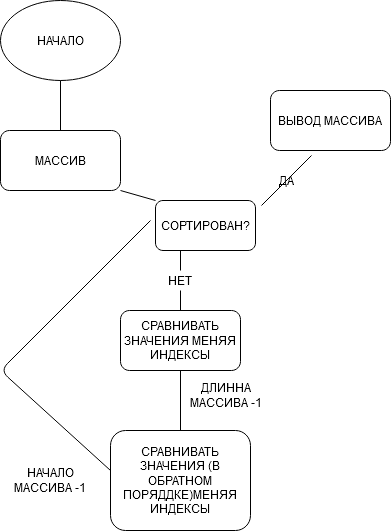

The diagram above was exported from draw.io. Its source (the exported page's mxGraphModel, read from the mxfile embedded in the PNG):
<mxGraphModel dx="1422" dy="830" grid="1" gridSize="10" guides="1" tooltips="1" connect="1" arrows="1" fold="1" page="1" pageScale="1" pageWidth="827" pageHeight="1169" background="none" math="0" shadow="0">
  <root>
    <mxCell id="0" />
    <mxCell id="1" parent="0" />
    <mxCell id="BHOKkhrNnpA3bSv5K8w_-1" value="НАЧАЛО" style="ellipse;whiteSpace=wrap;html=1;" parent="1" vertex="1">
      <mxGeometry x="180" y="10" width="120" height="80" as="geometry" />
    </mxCell>
    <mxCell id="BHOKkhrNnpA3bSv5K8w_-6" value="" style="endArrow=none;html=1;" parent="1" edge="1">
      <mxGeometry width="50" height="50" relative="1" as="geometry">
        <mxPoint x="240" y="140" as="sourcePoint" />
        <mxPoint x="240" y="90" as="targetPoint" />
      </mxGeometry>
    </mxCell>
    <mxCell id="BHOKkhrNnpA3bSv5K8w_-7" value="МАССИВ" style="rounded=1;whiteSpace=wrap;html=1;" parent="1" vertex="1">
      <mxGeometry x="180" y="140" width="120" height="60" as="geometry" />
    </mxCell>
    <mxCell id="BHOKkhrNnpA3bSv5K8w_-8" value="СОРТИРОВАН?" style="rounded=1;whiteSpace=wrap;html=1;" parent="1" vertex="1">
      <mxGeometry x="335" y="210" width="100" height="50" as="geometry" />
    </mxCell>
    <mxCell id="BHOKkhrNnpA3bSv5K8w_-9" value="" style="endArrow=none;html=1;entryX=1;entryY=1;entryDx=0;entryDy=0;exitX=0;exitY=0;exitDx=0;exitDy=0;" parent="1" source="BHOKkhrNnpA3bSv5K8w_-8" target="BHOKkhrNnpA3bSv5K8w_-7" edge="1">
      <mxGeometry width="50" height="50" relative="1" as="geometry">
        <mxPoint x="240" y="270" as="sourcePoint" />
        <mxPoint x="290" y="220" as="targetPoint" />
      </mxGeometry>
    </mxCell>
    <mxCell id="BHOKkhrNnpA3bSv5K8w_-11" value="ДА" style="text;html=1;strokeColor=none;fillColor=none;align=center;verticalAlign=middle;whiteSpace=wrap;rounded=0;" parent="1" vertex="1">
      <mxGeometry x="446" y="180" width="40" height="20" as="geometry" />
    </mxCell>
    <mxCell id="BHOKkhrNnpA3bSv5K8w_-13" value="" style="endArrow=none;html=1;" parent="1" edge="1">
      <mxGeometry width="50" height="50" relative="1" as="geometry">
        <mxPoint x="441" y="215" as="sourcePoint" />
        <mxPoint x="491" y="165" as="targetPoint" />
      </mxGeometry>
    </mxCell>
    <mxCell id="BHOKkhrNnpA3bSv5K8w_-17" value="ВЫВОД МАССИВА" style="rounded=1;whiteSpace=wrap;html=1;" parent="1" vertex="1">
      <mxGeometry x="450" y="100" width="120" height="60" as="geometry" />
    </mxCell>
    <mxCell id="3z2awzTNg2wHLzQWU91a-1" value="" style="endArrow=none;html=1;entryX=0.25;entryY=1;entryDx=0;entryDy=0;" parent="1" source="3z2awzTNg2wHLzQWU91a-2" target="BHOKkhrNnpA3bSv5K8w_-8" edge="1">
      <mxGeometry width="50" height="50" relative="1" as="geometry">
        <mxPoint x="360" y="320" as="sourcePoint" />
        <mxPoint x="400" y="270" as="targetPoint" />
      </mxGeometry>
    </mxCell>
    <mxCell id="3z2awzTNg2wHLzQWU91a-2" value="НЕТ" style="text;html=1;strokeColor=none;fillColor=none;align=center;verticalAlign=middle;whiteSpace=wrap;rounded=0;" parent="1" vertex="1">
      <mxGeometry x="340" y="280" width="40" height="20" as="geometry" />
    </mxCell>
    <mxCell id="3z2awzTNg2wHLzQWU91a-3" value="" style="endArrow=none;html=1;entryX=0.5;entryY=1;entryDx=0;entryDy=0;" parent="1" target="3z2awzTNg2wHLzQWU91a-2" edge="1">
      <mxGeometry width="50" height="50" relative="1" as="geometry">
        <mxPoint x="360" y="320" as="sourcePoint" />
        <mxPoint x="360" y="260" as="targetPoint" />
      </mxGeometry>
    </mxCell>
    <mxCell id="3z2awzTNg2wHLzQWU91a-5" value="СРАВНИВАТЬ ЗНАЧЕНИЯ МЕНЯЯ ИНДЕКСЫ" style="rounded=1;whiteSpace=wrap;html=1;" parent="1" vertex="1">
      <mxGeometry x="300" y="320" width="120" height="60" as="geometry" />
    </mxCell>
    <mxCell id="3z2awzTNg2wHLzQWU91a-6" value="" style="endArrow=none;html=1;entryX=0.5;entryY=1;entryDx=0;entryDy=0;" parent="1" target="3z2awzTNg2wHLzQWU91a-5" edge="1">
      <mxGeometry width="50" height="50" relative="1" as="geometry">
        <mxPoint x="360" y="440" as="sourcePoint" />
        <mxPoint x="430" y="390" as="targetPoint" />
      </mxGeometry>
    </mxCell>
    <mxCell id="3z2awzTNg2wHLzQWU91a-7" value="СРАВНИВАТЬ ЗНАЧЕНИЯ (В ОБРАТНОМ ПОРЯДДКЕ)МЕНЯЯ ИНДЕКСЫ" style="rounded=1;whiteSpace=wrap;html=1;" parent="1" vertex="1">
      <mxGeometry x="290" y="440" width="140" height="100" as="geometry" />
    </mxCell>
    <mxCell id="3z2awzTNg2wHLzQWU91a-8" value="ДЛИННА МАССИВА -1" style="text;html=1;strokeColor=none;fillColor=none;align=center;verticalAlign=middle;whiteSpace=wrap;rounded=0;" parent="1" vertex="1">
      <mxGeometry x="366" y="380" width="80" height="50" as="geometry" />
    </mxCell>
    <mxCell id="3z2awzTNg2wHLzQWU91a-11" value="НАЧАЛО МАССИВА -1" style="text;html=1;strokeColor=none;fillColor=none;align=center;verticalAlign=middle;whiteSpace=wrap;rounded=0;" parent="1" vertex="1">
      <mxGeometry x="190" y="465" width="80" height="50" as="geometry" />
    </mxCell>
    <mxCell id="3z2awzTNg2wHLzQWU91a-15" value="" style="endArrow=none;html=1;" parent="1" edge="1">
      <mxGeometry width="50" height="50" relative="1" as="geometry">
        <mxPoint x="330" y="230" as="sourcePoint" />
        <mxPoint x="290" y="480" as="targetPoint" />
        <Array as="points">
          <mxPoint x="180" y="380" />
        </Array>
      </mxGeometry>
    </mxCell>
  </root>
</mxGraphModel>